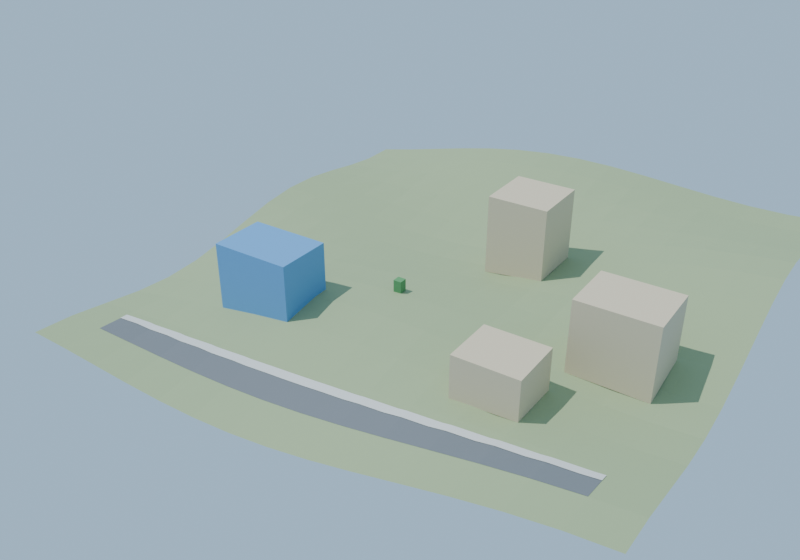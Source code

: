 # Source: planted.blend  (saved by Blender 4.3.34; exported with 4.5.12 LTS)
import bpy
from mathutils import Matrix  # noqa: F401  (used for matrix-valued properties, if any)

bpy.ops.wm.read_factory_settings(use_empty=True)
scene = bpy.context.scene
scene.name = 'Scene'

# ---- materials (node trees are filled in below, after node groups)
mat_test_bare_earth = bpy.data.materials.new('test-bare-earth')
mat_test_bare_earth.diffuse_color = (0.34, 0.43, 0.24, 1.0)
mat_existing_stone = bpy.data.materials.new('existing-stone')
mat_existing_stone.diffuse_color = (0.69, 0.59, 0.42, 1.0)
mat_preserved_road = bpy.data.materials.new('preserved-road')
mat_preserved_road.diffuse_color = (0.17, 0.19, 0.21, 1.0)
mat_preserved_sidewalk = bpy.data.materials.new('preserved-sidewalk')
mat_preserved_sidewalk.diffuse_color = (0.65, 0.66, 0.64, 1.0)
mat_preserved_vegetation = bpy.data.materials.new('preserved-vegetation')
mat_preserved_vegetation.diffuse_color = (0.1, 0.32, 0.12, 1.0)
mat_new_concept = bpy.data.materials.new('new-concept')
mat_new_concept.diffuse_color = (0.13, 0.36, 0.68, 1.0)

# ---- material node trees
mat_test_bare_earth.use_nodes = True; mat_test_bare_earth.node_tree.nodes.clear()
_N = mat_test_bare_earth.node_tree.nodes; _L = mat_test_bare_earth.node_tree.links
n0 = _N.new('ShaderNodeBsdfPrincipled'); n0.name = 'Principled BSDF'; n0.location = (10, 300)
n0.inputs[0].default_value = (0.34, 0.43, 0.24, 1.0)
n0.inputs[2].default_value = 0.8
n1 = _N.new('ShaderNodeOutputMaterial'); n1.name = 'Material Output'; n1.location = (300, 300)
_L.new(n0.outputs[0], n1.inputs[0])
n1.is_active_output = True
mat_existing_stone.use_nodes = True; mat_existing_stone.node_tree.nodes.clear()
_N = mat_existing_stone.node_tree.nodes; _L = mat_existing_stone.node_tree.links
n0 = _N.new('ShaderNodeBsdfPrincipled'); n0.name = 'Principled BSDF'; n0.location = (10, 300)
n0.inputs[0].default_value = (0.69, 0.59, 0.42, 1.0)
n0.inputs[2].default_value = 0.8
n1 = _N.new('ShaderNodeOutputMaterial'); n1.name = 'Material Output'; n1.location = (300, 300)
_L.new(n0.outputs[0], n1.inputs[0])
n1.is_active_output = True
mat_preserved_road.use_nodes = True; mat_preserved_road.node_tree.nodes.clear()
_N = mat_preserved_road.node_tree.nodes; _L = mat_preserved_road.node_tree.links
n0 = _N.new('ShaderNodeBsdfPrincipled'); n0.name = 'Principled BSDF'; n0.location = (10, 300)
n0.inputs[0].default_value = (0.17, 0.19, 0.21, 1.0)
n0.inputs[2].default_value = 0.8
n1 = _N.new('ShaderNodeOutputMaterial'); n1.name = 'Material Output'; n1.location = (300, 300)
_L.new(n0.outputs[0], n1.inputs[0])
n1.is_active_output = True
mat_preserved_sidewalk.use_nodes = True; mat_preserved_sidewalk.node_tree.nodes.clear()
_N = mat_preserved_sidewalk.node_tree.nodes; _L = mat_preserved_sidewalk.node_tree.links
n0 = _N.new('ShaderNodeBsdfPrincipled'); n0.name = 'Principled BSDF'; n0.location = (10, 300)
n0.inputs[0].default_value = (0.65, 0.66, 0.64, 1.0)
n0.inputs[2].default_value = 0.8
n1 = _N.new('ShaderNodeOutputMaterial'); n1.name = 'Material Output'; n1.location = (300, 300)
_L.new(n0.outputs[0], n1.inputs[0])
n1.is_active_output = True
mat_preserved_vegetation.use_nodes = True; mat_preserved_vegetation.node_tree.nodes.clear()
_N = mat_preserved_vegetation.node_tree.nodes; _L = mat_preserved_vegetation.node_tree.links
n0 = _N.new('ShaderNodeBsdfPrincipled'); n0.name = 'Principled BSDF'; n0.location = (10, 300)
n0.inputs[0].default_value = (0.1, 0.32, 0.12, 1.0)
n0.inputs[2].default_value = 0.8
n1 = _N.new('ShaderNodeOutputMaterial'); n1.name = 'Material Output'; n1.location = (300, 300)
_L.new(n0.outputs[0], n1.inputs[0])
n1.is_active_output = True
mat_new_concept.use_nodes = True; mat_new_concept.node_tree.nodes.clear()
_N = mat_new_concept.node_tree.nodes; _L = mat_new_concept.node_tree.links
n0 = _N.new('ShaderNodeBsdfPrincipled'); n0.name = 'Principled BSDF'; n0.location = (10, 300)
n0.inputs[0].default_value = (0.13, 0.36, 0.68, 1.0)
n0.inputs[2].default_value = 0.8
n1 = _N.new('ShaderNodeOutputMaterial'); n1.name = 'Material Output'; n1.location = (300, 300)
_L.new(n0.outputs[0], n1.inputs[0])
n1.is_active_output = True

# ---- world
world_test_sky = bpy.data.worlds.new('test-sky'); scene.world = world_test_sky
world_test_sky.use_nodes = True; world_test_sky.node_tree.nodes.clear()
_N = world_test_sky.node_tree.nodes; _L = world_test_sky.node_tree.links
n0 = _N.new('ShaderNodeBackground'); n0.name = 'Background'; n0.location = (10, 300)
n0.inputs[0].default_value = (0.4, 0.6, 0.8, 1.0)
n1 = _N.new('ShaderNodeOutputWorld'); n1.name = 'World Output'; n1.location = (300, 300)
_L.new(n0.outputs[0], n1.inputs[0])
n1.is_active_output = True

# ---- cameras
cam_aerial = bpy.data.cameras.new('aerial')
cam_aerial.lens = 40.0
cam_top = bpy.data.cameras.new('top')
cam_top.lens = 40.0
cam_street = bpy.data.cameras.new('street')
cam_street.lens = 40.0

# ---- lights
light_test_sun = bpy.data.lights.new('test-sun', 'SUN')
light_test_sun.energy = 3.0

# ---- meshes
me_terrain = bpy.data.meshes.new('terrain')
me_terrain.from_pydata([(-20.0, -20.0, 0.3889), (-10.0, -20.0, -0.08604), (0.0, -20.0, -0.8), (10.0, -20.0, -1.514), (20.0, -20.0, -1.989), (30.0, -20.0, -2.024), (40.0, -20.0, -1.486), (50.0, -20.0, -0.3351), (60.0, -20.0, 1.374), (70.0, -20.0, 3.498), (80.0, -20.0, 5.827), (90.0, -20.0, 8.12), (100.0, -20.0, 10.14), (110.0, -20.0, 11.7), (120.0, -20.0, 12.67), (-20.0, -10.0, -0.2256), (-10.0, -10.0, -0.2368), (0.0, -10.0, -0.4), (10.0, -10.0, -0.5632), (20.0, -10.0, -0.5744), (30.0, -10.0, -0.3054), (40.0, -10.0, 0.3276), (50.0, -10.0, 1.351), (60.0, -10.0, 2.729), (70.0, -10.0, 4.371), (80.0, -10.0, 6.144), (90.0, -10.0, 7.895), (100.0, -10.0, 9.472), (110.0, -10.0, 10.75), (120.0, -10.0, 11.66), (-20.0, 0.0, -1.6), (-10.0, 0.0, -0.8), (0.0, 0.0, 0.0), (10.0, 0.0, 0.8), (20.0, 0.0, 1.6), (30.0, 0.0, 2.4), (40.0, 0.0, 3.2), (50.0, 0.0, 4.0), (60.0, 0.0, 4.8), (70.0, 0.0, 5.6), (80.0, 0.0, 6.4), (90.0, 0.0, 7.2), (100.0, 0.0, 8.0), (110.0, 0.0, 8.8), (120.0, 0.0, 9.6), (-20.0, 10.0, -2.974), (-10.0, 10.0, -1.363), (0.0, 10.0, 0.4), (10.0, 10.0, 2.163), (20.0, 10.0, 3.774), (30.0, 10.0, 5.105), (40.0, 10.0, 6.072), (50.0, 10.0, 6.649), (60.0, 10.0, 6.871), (70.0, 10.0, 6.829), (80.0, 10.0, 6.656), (90.0, 10.0, 6.505), (100.0, 10.0, 6.528), (110.0, 10.0, 6.846), (120.0, 10.0, 7.536), (-20.0, 20.0, -3.589), (-10.0, 20.0, -1.514), (0.0, 20.0, 0.8), (10.0, 20.0, 3.114), (20.0, 20.0, 5.189), (30.0, 20.0, 6.824), (40.0, 20.0, 7.886), (50.0, 20.0, 8.335), (60.0, 20.0, 8.226), (70.0, 20.0, 7.702), (80.0, 20.0, 6.973), (90.0, 20.0, 6.28), (100.0, 20.0, 5.858), (110.0, 20.0, 5.9), (120.0, 20.0, 6.527), (-20.0, 30.0, -3.009), (-10.0, 30.0, -1.016), (0.0, 30.0, 1.2), (10.0, 30.0, 3.416), (20.0, 30.0, 5.409), (30.0, 30.0, 6.99), (40.0, 30.0, 8.036), (50.0, 30.0, 8.507), (60.0, 30.0, 8.457), (70.0, 30.0, 8.018), (80.0, 30.0, 7.388), (90.0, 30.0, 6.79), (100.0, 30.0, 6.447), (110.0, 30.0, 6.539), (120.0, 30.0, 7.177), (-20.0, 40.0, -1.312), (-10.0, 40.0, 0.08772), (0.0, 40.0, 1.6), (10.0, 40.0, 3.112), (20.0, 40.0, 4.512), (30.0, 40.0, 5.705), (40.0, 40.0, 6.628), (50.0, 40.0, 7.263), (60.0, 40.0, 7.635), (70.0, 40.0, 7.813), (80.0, 40.0, 7.893), (90.0, 40.0, 7.991), (100.0, 40.0, 8.216), (110.0, 40.0, 8.659), (120.0, 40.0, 9.378), (-20.0, 50.0, 0.9468), (-10.0, 50.0, 1.497), (0.0, 50.0, 2.0), (10.0, 50.0, 2.503), (20.0, 50.0, 3.053), (30.0, 50.0, 3.69), (40.0, 50.0, 4.438), (50.0, 50.0, 5.307), (60.0, 50.0, 6.285), (70.0, 50.0, 7.345), (80.0, 50.0, 8.444), (90.0, 50.0, 9.537), (100.0, 50.0, 10.58), (110.0, 50.0, 11.53), (120.0, 50.0, 12.36), (-20.0, 60.0, 2.972), (-10.0, 60.0, 2.779), (0.0, 60.0, 2.4), (10.0, 60.0, 2.021), (20.0, 60.0, 1.828), (30.0, 60.0, 1.979), (40.0, 60.0, 2.574), (50.0, 60.0, 3.647), (60.0, 60.0, 5.155), (70.0, 60.0, 6.986), (80.0, 60.0, 8.977), (90.0, 60.0, 10.94), (100.0, 60.0, 12.69), (110.0, 60.0, 14.08), (120.0, 60.0, 15.02), (-20.0, 70.0, 4.066), (-10.0, 70.0, 3.556), (0.0, 70.0, 2.8), (10.0, 70.0, 2.044), (20.0, 70.0, 1.534), (30.0, 70.0, 1.476), (40.0, 70.0, 2.006), (50.0, 70.0, 3.167), (60.0, 70.0, 4.901), (70.0, 70.0, 7.061), (80.0, 70.0, 9.433), (90.0, 70.0, 11.77), (100.0, 70.0, 13.82), (110.0, 70.0, 15.4), (120.0, 70.0, 16.38), (-20.0, 80.0, 3.934), (-10.0, 80.0, 3.667), (0.0, 80.0, 3.2), (10.0, 80.0, 2.733), (20.0, 80.0, 2.466), (30.0, 80.0, 2.568), (40.0, 80.0, 3.148), (50.0, 80.0, 4.242), (60.0, 80.0, 5.803), (70.0, 80.0, 7.71), (80.0, 80.0, 9.79), (90.0, 80.0, 11.84), (100.0, 80.0, 13.66), (110.0, 80.0, 15.1), (120.0, 80.0, 16.04), (-20.0, 90.0, 2.802), (-10.0, 90.0, 3.235), (0.0, 90.0, 3.6), (10.0, 90.0, 3.965), (20.0, 90.0, 4.398), (30.0, 90.0, 4.958), (40.0, 90.0, 5.683), (50.0, 90.0, 6.584), (60.0, 90.0, 7.645), (70.0, 90.0, 8.826), (80.0, 90.0, 10.07), (90.0, 90.0, 11.29), (100.0, 90.0, 12.45), (110.0, 90.0, 13.46), (120.0, 90.0, 14.31), (-20.0, 100.0, 1.326), (-10.0, 100.0, 2.617), (0.0, 100.0, 4.0), (10.0, 100.0, 5.383), (20.0, 100.0, 6.674), (30.0, 100.0, 7.795), (40.0, 100.0, 8.696), (50.0, 100.0, 9.361), (60.0, 100.0, 9.811), (70.0, 100.0, 10.1), (80.0, 100.0, 10.31), (90.0, 100.0, 10.54), (100.0, 100.0, 10.87), (110.0, 100.0, 11.38), (120.0, 100.0, 12.11), (-20.0, 110.0, 0.3108), (-10.0, 110.0, 2.249), (0.0, 110.0, 4.4), (10.0, 110.0, 6.551), (20.0, 110.0, 8.489), (30.0, 110.0, 10.03), (40.0, 110.0, 11.07), (50.0, 110.0, 11.56), (60.0, 110.0, 11.54), (70.0, 110.0, 11.16), (80.0, 110.0, 10.6), (90.0, 110.0, 10.06), (100.0, 110.0, 9.774), (110.0, 110.0, 9.898), (120.0, 110.0, 10.54), (-20.0, 120.0, 0.3611), (-10.0, 120.0, 2.459), (0.0, 120.0, 4.8), (10.0, 120.0, 7.141), (20.0, 120.0, 9.239), (30.0, 120.0, 10.89), (40.0, 120.0, 11.96), (50.0, 120.0, 12.4), (60.0, 120.0, 12.27), (70.0, 120.0, 11.73), (80.0, 120.0, 10.97), (90.0, 120.0, 10.25), (100.0, 120.0, 9.805), (110.0, 120.0, 9.834), (120.0, 120.0, 10.46)], [], [(0, 1, 16), (0, 16, 15), (1, 2, 17), (1, 17, 16), (2, 3, 18), (2, 18, 17), (3, 4, 19), (3, 19, 18), (4, 5, 20), (4, 20, 19), (5, 6, 21), (5, 21, 20), (6, 7, 22), (6, 22, 21), (7, 8, 23), (7, 23, 22), (8, 9, 24), (8, 24, 23), (9, 10, 25), (9, 25, 24), (10, 11, 26), (10, 26, 25), (11, 12, 27), (11, 27, 26), (12, 13, 28), (12, 28, 27), (13, 14, 29), (13, 29, 28), (15, 16, 31), (15, 31, 30), (16, 17, 32), (16, 32, 31), (17, 18, 33), (17, 33, 32), (18, 19, 34), (18, 34, 33), (19, 20, 35), (19, 35, 34), (20, 21, 36), (20, 36, 35), (21, 22, 37), (21, 37, 36), (22, 23, 38), (22, 38, 37), (23, 24, 39), (23, 39, 38), (24, 25, 40), (24, 40, 39), (25, 26, 41), (25, 41, 40), (26, 27, 42), (26, 42, 41), (27, 28, 43), (27, 43, 42), (28, 29, 44), (28, 44, 43), (30, 31, 46), (30, 46, 45), (31, 32, 47), (31, 47, 46), (32, 33, 48), (32, 48, 47), (33, 34, 49), (33, 49, 48), (34, 35, 50), (34, 50, 49), (35, 36, 51), (35, 51, 50), (36, 37, 52), (36, 52, 51), (37, 38, 53), (37, 53, 52), (38, 39, 54), (38, 54, 53), (39, 40, 55), (39, 55, 54), (40, 41, 56), (40, 56, 55), (41, 42, 57), (41, 57, 56), (42, 43, 58), (42, 58, 57), (43, 44, 59), (43, 59, 58), (45, 46, 61), (45, 61, 60), (46, 47, 62), (46, 62, 61), (47, 48, 63), (47, 63, 62), (48, 49, 64), (48, 64, 63), (49, 50, 65), (49, 65, 64), (50, 51, 66), (50, 66, 65), (51, 52, 67), (51, 67, 66), (52, 53, 68), (52, 68, 67), (53, 54, 69), (53, 69, 68), (54, 55, 70), (54, 70, 69), (55, 56, 71), (55, 71, 70), (56, 57, 72), (56, 72, 71), (57, 58, 73), (57, 73, 72), (58, 59, 74), (58, 74, 73), (60, 61, 76), (60, 76, 75), (61, 62, 77), (61, 77, 76), (62, 63, 78), (62, 78, 77), (63, 64, 79), (63, 79, 78), (64, 65, 80), (64, 80, 79), (65, 66, 81), (65, 81, 80), (66, 67, 82), (66, 82, 81), (67, 68, 83), (67, 83, 82), (68, 69, 84), (68, 84, 83), (69, 70, 85), (69, 85, 84), (70, 71, 86), (70, 86, 85), (71, 72, 87), (71, 87, 86), (72, 73, 88), (72, 88, 87), (73, 74, 89), (73, 89, 88), (75, 76, 91), (75, 91, 90), (76, 77, 92), (76, 92, 91), (77, 78, 93), (77, 93, 92), (78, 79, 94), (78, 94, 93), (79, 80, 95), (79, 95, 94), (80, 81, 96), (80, 96, 95), (81, 82, 97), (81, 97, 96), (82, 83, 98), (82, 98, 97), (83, 84, 99), (83, 99, 98), (84, 85, 100), (84, 100, 99), (85, 86, 101), (85, 101, 100), (86, 87, 102), (86, 102, 101), (87, 88, 103), (87, 103, 102), (88, 89, 104), (88, 104, 103), (90, 91, 106), (90, 106, 105), (91, 92, 107), (91, 107, 106), (92, 93, 108), (92, 108, 107), (93, 94, 109), (93, 109, 108), (94, 95, 110), (94, 110, 109), (95, 96, 111), (95, 111, 110), (96, 97, 112), (96, 112, 111), (97, 98, 113), (97, 113, 112), (98, 99, 114), (98, 114, 113), (99, 100, 115), (99, 115, 114), (100, 101, 116), (100, 116, 115), (101, 102, 117), (101, 117, 116), (102, 103, 118), (102, 118, 117), (103, 104, 119), (103, 119, 118), (105, 106, 121), (105, 121, 120), (106, 107, 122), (106, 122, 121), (107, 108, 123), (107, 123, 122), (108, 109, 124), (108, 124, 123), (109, 110, 125), (109, 125, 124), (110, 111, 126), (110, 126, 125), (111, 112, 127), (111, 127, 126), (112, 113, 128), (112, 128, 127), (113, 114, 129), (113, 129, 128), (114, 115, 130), (114, 130, 129), (115, 116, 131), (115, 131, 130), (116, 117, 132), (116, 132, 131), (117, 118, 133), (117, 133, 132), (118, 119, 134), (118, 134, 133), (120, 121, 136), (120, 136, 135), (121, 122, 137), (121, 137, 136), (122, 123, 138), (122, 138, 137), (123, 124, 139), (123, 139, 138), (124, 125, 140), (124, 140, 139), (125, 126, 141), (125, 141, 140), (126, 127, 142), (126, 142, 141), (127, 128, 143), (127, 143, 142), (128, 129, 144), (128, 144, 143), (129, 130, 145), (129, 145, 144), (130, 131, 146), (130, 146, 145), (131, 132, 147), (131, 147, 146), (132, 133, 148), (132, 148, 147), (133, 134, 149), (133, 149, 148), (135, 136, 151), (135, 151, 150), (136, 137, 152), (136, 152, 151), (137, 138, 153), (137, 153, 152), (138, 139, 154), (138, 154, 153), (139, 140, 155), (139, 155, 154), (140, 141, 156), (140, 156, 155), (141, 142, 157), (141, 157, 156), (142, 143, 158), (142, 158, 157), (143, 144, 159), (143, 159, 158), (144, 145, 160), (144, 160, 159), (145, 146, 161), (145, 161, 160), (146, 147, 162), (146, 162, 161), (147, 148, 163), (147, 163, 162), (148, 149, 164), (148, 164, 163), (150, 151, 166), (150, 166, 165), (151, 152, 167), (151, 167, 166), (152, 153, 168), (152, 168, 167), (153, 154, 169), (153, 169, 168), (154, 155, 170), (154, 170, 169), (155, 156, 171), (155, 171, 170), (156, 157, 172), (156, 172, 171), (157, 158, 173), (157, 173, 172), (158, 159, 174), (158, 174, 173), (159, 160, 175), (159, 175, 174), (160, 161, 176), (160, 176, 175), (161, 162, 177), (161, 177, 176), (162, 163, 178), (162, 178, 177), (163, 164, 179), (163, 179, 178), (165, 166, 181), (165, 181, 180), (166, 167, 182), (166, 182, 181), (167, 168, 183), (167, 183, 182), (168, 169, 184), (168, 184, 183), (169, 170, 185), (169, 185, 184), (170, 171, 186), (170, 186, 185), (171, 172, 187), (171, 187, 186), (172, 173, 188), (172, 188, 187), (173, 174, 189), (173, 189, 188), (174, 175, 190), (174, 190, 189), (175, 176, 191), (175, 191, 190), (176, 177, 192), (176, 192, 191), (177, 178, 193), (177, 193, 192), (178, 179, 194), (178, 194, 193), (180, 181, 196), (180, 196, 195), (181, 182, 197), (181, 197, 196), (182, 183, 198), (182, 198, 197), (183, 184, 199), (183, 199, 198), (184, 185, 200), (184, 200, 199), (185, 186, 201), (185, 201, 200), (186, 187, 202), (186, 202, 201), (187, 188, 203), (187, 203, 202), (188, 189, 204), (188, 204, 203), (189, 190, 205), (189, 205, 204), (190, 191, 206), (190, 206, 205), (191, 192, 207), (191, 207, 206), (192, 193, 208), (192, 208, 207), (193, 194, 209), (193, 209, 208), (195, 196, 211), (195, 211, 210), (196, 197, 212), (196, 212, 211), (197, 198, 213), (197, 213, 212), (198, 199, 214), (198, 214, 213), (199, 200, 215), (199, 215, 214), (200, 201, 216), (200, 216, 215), (201, 202, 217), (201, 217, 216), (202, 203, 218), (202, 218, 217), (203, 204, 219), (203, 219, 218), (204, 205, 220), (204, 220, 219), (205, 206, 221), (205, 221, 220), (206, 207, 222), (206, 222, 221), (207, 208, 223), (207, 223, 222), (208, 209, 224), (208, 224, 223)])
me_terrain.materials.append(mat_test_bare_earth)
me_terrain.update()
me_keep_b = bpy.data.meshes.new('keep-B')
me_keep_b.from_pydata([(55.0, 55.0, 5.231), (70.0, 55.0, 7.165), (70.0, 70.0, 7.061), (55.0, 70.0, 4.034), (55.0, 55.0, 25.27), (70.0, 55.0, 25.27), (70.0, 70.0, 25.27), (55.0, 70.0, 25.27)], [], [(6, 7, 4), (0, 3, 2), (4, 5, 6), (2, 1, 0), (0, 1, 5), (0, 5, 4), (1, 2, 6), (1, 6, 5), (2, 3, 7), (2, 7, 6), (3, 0, 4), (3, 4, 7)])
me_keep_b.materials.append(mat_existing_stone)
me_keep_b.update()
me_outside_c = bpy.data.meshes.new('outside-C')
me_outside_c.from_pydata([(90.0, 25.0, 6.535), (108.0, 25.0, 6.211), (108.0, 39.0, 8.394), (90.0, 39.0, 7.871), (90.0, 25.0, 23.49), (108.0, 25.0, 23.49), (108.0, 39.0, 23.49), (90.0, 39.0, 23.49)], [], [(6, 7, 4), (0, 3, 2), (4, 5, 6), (2, 1, 0), (0, 1, 5), (0, 5, 4), (1, 2, 6), (1, 6, 5), (2, 3, 7), (2, 7, 6), (3, 0, 4), (3, 4, 7)])
me_outside_c.materials.append(mat_existing_stone)
me_outside_c.update()
me_crossing_d = bpy.data.meshes.new('crossing-D')
me_crossing_d.from_pydata([(75.0, 5.0, 6.128), (90.0, 5.0, 6.853), (90.0, 18.0, 6.325), (75.0, 18.0, 7.163), (75.0, 5.0, 16.26), (90.0, 5.0, 16.26), (90.0, 18.0, 16.26), (75.0, 18.0, 16.26)], [], [(6, 7, 4), (0, 3, 2), (4, 5, 6), (2, 1, 0), (0, 1, 5), (0, 5, 4), (1, 2, 6), (1, 6, 5), (2, 3, 7), (2, 7, 6), (3, 0, 4), (3, 4, 7)])
me_crossing_d.materials.append(mat_existing_stone)
me_crossing_d.update()
me_road = bpy.data.meshes.new('road')
me_road.from_pydata([(0.0, -4.0, -0.12), (-4.0, -4.0, -0.05471), (0.0, -10.0, -0.36), (-10.0, -10.0, -0.1968), (-10.0, -4.0, -0.5347), (10.0, -4.0, 0.2947), (6.0, -4.0, 0.36), (10.0, -10.0, -0.5232), (20.0, -4.0, 0.7703), (16.0, -4.0, 0.7747), (20.0, -10.0, -0.5344), (30.0, -4.0, 1.358), (26.0, -4.0, 1.25), (30.0, -10.0, -0.2654), (40.0, -4.0, 2.091), (36.0, -4.0, 1.838), (40.0, -10.0, 0.3676), (50.0, -4.0, 2.98), (46.0, -4.0, 2.571), (50.0, -10.0, 1.391), (60.0, -4.0, 4.012), (56.0, -4.0, 3.46), (60.0, -10.0, 2.769), (70.0, -4.0, 5.149), (66.0, -4.0, 4.492), (70.0, -10.0, 4.411), (80.0, -4.0, 6.338), (76.0, -4.0, 5.629), (80.0, -10.0, 6.184), (90.0, -4.0, 7.518), (86.0, -4.0, 6.818), (90.0, -10.0, 7.935), (100.0, -4.0, 8.629), (96.0, -4.0, 7.998), (100.0, -10.0, 9.512), (110.0, -4.0, 9.622), (106.0, -4.0, 9.109), (110.0, -10.0, 10.79)], [], [(0, 1, 2), (3, 2, 1), (1, 4, 3), (5, 6, 7), (2, 7, 6), (6, 0, 2), (8, 9, 10), (7, 10, 9), (9, 5, 7), (11, 12, 13), (10, 13, 12), (12, 8, 10), (14, 15, 16), (13, 16, 15), (15, 11, 13), (17, 18, 19), (16, 19, 18), (18, 14, 16), (20, 21, 22), (19, 22, 21), (21, 17, 19), (23, 24, 25), (22, 25, 24), (24, 20, 22), (26, 27, 28), (25, 28, 27), (27, 23, 25), (29, 30, 31), (28, 31, 30), (30, 26, 28), (32, 33, 34), (31, 34, 33), (33, 29, 31), (35, 36, 37), (34, 37, 36), (36, 32, 34)])
me_road.materials.append(mat_preserved_road)
me_road.update()
me_walk = bpy.data.meshes.new('walk')
me_walk.from_pydata([(-2.0, -2.0, 0.07264), (-4.0, -4.0, 0.02529), (0.0, -4.0, -0.04), (0.0, -2.0, 0.04), (-10.0, -2.0, -0.5674), (-10.0, -4.0, -0.4547), (8.0, -2.0, 0.68), (6.0, -4.0, 0.44), (10.0, -4.0, 0.3747), (10.0, -2.0, 0.6474), (18.0, -2.0, 1.287), (16.0, -4.0, 0.8547), (20.0, -4.0, 0.8503), (20.0, -2.0, 1.285), (28.0, -2.0, 1.925), (26.0, -4.0, 1.33), (30.0, -4.0, 1.438), (30.0, -2.0, 1.979), (38.0, -2.0, 2.619), (36.0, -4.0, 1.918), (40.0, -4.0, 2.171), (40.0, -2.0, 2.746), (48.0, -2.0, 3.386), (46.0, -4.0, 2.651), (50.0, -4.0, 3.06), (50.0, -2.0, 3.59), (58.0, -2.0, 4.23), (56.0, -4.0, 3.54), (60.0, -4.0, 4.092), (60.0, -2.0, 4.506), (68.0, -2.0, 5.146), (66.0, -4.0, 4.572), (70.0, -4.0, 5.229), (70.0, -2.0, 5.474), (78.0, -2.0, 6.114), (76.0, -4.0, 5.709), (80.0, -4.0, 6.418), (80.0, -2.0, 6.469), (88.0, -2.0, 7.109), (86.0, -4.0, 6.898), (90.0, -4.0, 7.598), (90.0, -2.0, 7.459), (98.0, -2.0, 8.099), (96.0, -4.0, 8.078), (100.0, -4.0, 8.709), (100.0, -2.0, 8.414), (108.0, -2.0, 9.054), (106.0, -4.0, 9.189), (110.0, -4.0, 9.702), (110.0, -2.0, 9.311)], [], [(0, 1, 2), (2, 3, 0), (4, 5, 1), (1, 0, 4), (6, 7, 8), (8, 9, 6), (3, 2, 7), (7, 6, 3), (10, 11, 12), (12, 13, 10), (9, 8, 11), (11, 10, 9), (14, 15, 16), (16, 17, 14), (13, 12, 15), (15, 14, 13), (18, 19, 20), (20, 21, 18), (17, 16, 19), (19, 18, 17), (22, 23, 24), (24, 25, 22), (21, 20, 23), (23, 22, 21), (26, 27, 28), (28, 29, 26), (25, 24, 27), (27, 26, 25), (30, 31, 32), (32, 33, 30), (29, 28, 31), (31, 30, 29), (34, 35, 36), (36, 37, 34), (33, 32, 35), (35, 34, 33), (38, 39, 40), (40, 41, 38), (37, 36, 39), (39, 38, 37), (42, 43, 44), (44, 45, 42), (41, 40, 43), (43, 42, 41), (46, 47, 48), (48, 49, 46), (45, 44, 47), (47, 46, 45)])
me_walk.materials.append(mat_preserved_sidewalk)
me_walk.update()
me_tree = bpy.data.meshes.new('tree')
me_tree.from_pydata([(45.0, 30.0, 8.271), (47.0, 30.0, 8.271), (47.0, 32.0, 8.271), (45.0, 32.0, 8.271), (45.0, 30.0, 11.27), (47.0, 30.0, 11.27), (47.0, 32.0, 11.27), (45.0, 32.0, 11.27)], [], [(6, 7, 4), (0, 3, 2), (4, 5, 6), (2, 1, 0), (0, 1, 5), (0, 5, 4), (1, 2, 6), (1, 6, 5), (2, 3, 7), (2, 7, 6), (3, 0, 4), (3, 4, 7)])
me_tree.materials.append(mat_preserved_vegetation)
me_tree.update()
me_new_n = bpy.data.meshes.new('new-N')
me_new_n.from_pydata([(10.0, 10.0, 2.163), (30.0, 10.0, 5.105), (30.0, 24.0, 6.89), (10.0, 24.0, 3.235), (10.0, 10.0, 18.99), (30.0, 10.0, 18.99), (30.0, 24.0, 18.99), (10.0, 24.0, 18.99)], [], [(6, 7, 4), (0, 3, 2), (4, 5, 6), (2, 1, 0), (0, 1, 5), (0, 5, 4), (1, 2, 6), (1, 6, 5), (2, 3, 7), (2, 7, 6), (3, 0, 4), (3, 4, 7)])
me_new_n.materials.append(mat_new_concept)
me_new_n.update()

# ---- objects
ob_terrain = bpy.data.objects.new('terrain', me_terrain)
ob_keep_b = bpy.data.objects.new('keep-B', me_keep_b)
ob_outside_c = bpy.data.objects.new('outside-C', me_outside_c)
ob_crossing_d = bpy.data.objects.new('crossing-D', me_crossing_d)
ob_road = bpy.data.objects.new('road', me_road)
ob_walk = bpy.data.objects.new('walk', me_walk)
ob_tree = bpy.data.objects.new('tree', me_tree)
ob_new_n = bpy.data.objects.new('new-N', me_new_n)
ob_aerial = bpy.data.objects.new('aerial', cam_aerial)
ob_top = bpy.data.objects.new('top', cam_top)
ob_street = bpy.data.objects.new('street', cam_street)
ob_test_sun = bpy.data.objects.new('test-sun', light_test_sun)

# ---- transforms, parenting, visibility, modifiers, constraints
ob_terrain.location = (0.0, 0.0, 0.0)
ob_keep_b.location = (0.0, 0.0, 0.0)
ob_outside_c.location = (0.0, 0.0, 0.0)
ob_crossing_d.location = (0.0, 0.0, 0.0)
ob_road.location = (0.0, 0.0, 0.0)
ob_walk.location = (0.0, 0.0, 0.0)
ob_tree.location = (0.0, 0.0, 0.0)
ob_new_n.location = (0.0, 0.0, 0.0)
ob_aerial.location = (145.0, -115.0, 110.0)
ob_aerial.rotation_euler = (1.06, -5.071e-08, 0.5954)
ob_top.location = (40.0, 40.0, 190.0)
ob_street.location = (0.0, -12.0, 1.22)
ob_street.rotation_euler = (1.765, -6.111e-08, -0.5942)
ob_test_sun.location = (0.0, 0.0, 0.0)
ob_test_sun.rotation_euler = (0.4, -0.3, -0.4)

# ---- collection membership
scene.collection.objects.link(ob_terrain)
scene.collection.objects.link(ob_keep_b)
scene.collection.objects.link(ob_outside_c)
scene.collection.objects.link(ob_crossing_d)
scene.collection.objects.link(ob_road)
scene.collection.objects.link(ob_walk)
scene.collection.objects.link(ob_tree)
scene.collection.objects.link(ob_new_n)
scene.collection.objects.link(ob_aerial)
scene.collection.objects.link(ob_top)
scene.collection.objects.link(ob_street)
scene.collection.objects.link(ob_test_sun)

# ---- scene / render settings (as saved in the file)
scene.camera = ob_aerial
scene.frame_start = 1; scene.frame_end = 250; scene.frame_set(1)
scene.render.engine = 'CYCLES'
scene.render.resolution_x = 1000
scene.render.resolution_y = 700
scene.cycles.use_denoising = False
scene.cycles.samples = 32
bpy.context.view_layer.update()
